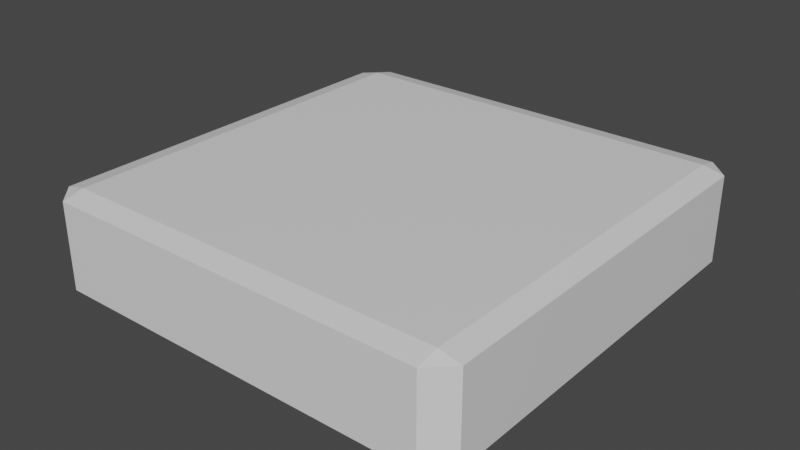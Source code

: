 # Source: tile.blend  (saved by Blender 2.91.10; exported with 4.5.12 LTS)
import bpy
from mathutils import Matrix  # noqa: F401  (used for matrix-valued properties, if any)

bpy.ops.wm.read_factory_settings(use_empty=True)
scene = bpy.context.scene
scene.name = 'Scene'

# ---- collections
col_collection = bpy.data.collections.new('Collection'); scene.collection.children.link(col_collection)

# ---- materials (node trees are filled in below, after node groups)
mat_material = bpy.data.materials.new('Material')
mat_material.alpha_threshold = 0.0
mat_material.use_transparent_shadow = False
mat_material.line_color = (0.0, 0.0, 0.0, 1.0)

# ---- material node trees
mat_material.use_nodes = True; mat_material.node_tree.nodes.clear()
_N = mat_material.node_tree.nodes; _L = mat_material.node_tree.links
n0 = _N.new('ShaderNodeOutputMaterial'); n0.name = 'Material Output'; n0.location = (300, 300)
n1 = _N.new('ShaderNodeBsdfPrincipled'); n1.name = 'Principled BSDF'; n1.location = (10, 300)
n1.distribution = 'GGX'
n1.subsurface_method = 'BURLEY'
n1.inputs[2].default_value = 0.4
n1.inputs[3].default_value = 1.45
n1.inputs[27].default_value = (0.0, 0.0, 0.0, 1.0)
n1.inputs[28].default_value = 1.0
_L.new(n1.outputs[0], n0.inputs[0])
n0.is_active_output = True

# ---- world
world_world = bpy.data.worlds.new('World'); scene.world = world_world
world_world.use_nodes = True; world_world.node_tree.nodes.clear()
_N = world_world.node_tree.nodes; _L = world_world.node_tree.links
n0 = _N.new('ShaderNodeOutputWorld'); n0.name = 'World Output'; n0.location = (300, 300)
n1 = _N.new('ShaderNodeBackground'); n1.name = 'Background'; n1.location = (10, 300)
n1.inputs[0].default_value = (0.05088, 0.05088, 0.05088, 1.0)
_L.new(n1.outputs[0], n0.inputs[0])
n0.is_active_output = True
world_world.color = (0.05088, 0.05088, 0.05088)
world_world.use_sun_shadow = False
world_world.sun_shadow_jitter_overblur = 0.0

# ---- meshes
me_cube = bpy.data.meshes.new('Cube')
me_cube.from_pydata([(0.8998, 1.0, 0.8998), (0.8998, 0.8998, 1.0), (1.0, 0.8998, 0.8998), (0.8998, 0.8998, -1.0), (0.8998, 1.0, -0.8998), (1.0, 0.8998, -0.8998), (1.0, -0.8998, 0.8998), (0.8998, -0.8998, 1.0), (0.8998, -1.0, 0.8998), (1.0, -0.8998, -0.8998), (0.8998, -1.0, -0.8998), (0.8998, -0.8998, -1.0), (-0.8998, 1.0, 0.8998), (-1.0, 0.8998, 0.8998), (-0.8998, 0.8998, 1.0), (-1.0, 0.8998, -0.8998), (-0.8998, 1.0, -0.8998), (-0.8998, 0.8998, -1.0), (-1.0, -0.8998, 0.8998), (-0.8998, -1.0, 0.8998), (-0.8998, -0.8998, 1.0), (-0.8998, -0.8998, -1.0), (-0.8998, -1.0, -0.8998), (-1.0, -0.8998, -0.8998)], [], [(17, 3, 11, 21), (23, 18, 13, 15), (10, 8, 19, 22), (1, 14, 20, 7), (5, 2, 6, 9), (0, 1, 2), (3, 4, 5), (6, 7, 8), (9, 10, 11), (12, 13, 14), (15, 16, 17), (18, 19, 20), (21, 22, 23), (17, 21, 23, 15), (3, 17, 16, 4), (2, 5, 4, 0), (22, 19, 18, 23), (8, 10, 9, 6), (12, 16, 15, 13), (7, 20, 19, 8), (1, 7, 6, 2), (21, 11, 10, 22), (20, 14, 13, 18), (14, 1, 0, 12), (11, 3, 5, 9), (16, 12, 0, 4)])
_uv = me_cube.uv_layers.new(name='UVMap')
_uv.uv.foreach_set('vector', [0.1375, 0.5125, 0.3625, 0.5125, 0.3625, 0.7375, 0.1375, 0.7375, 0.3875, 0.01252, 0.6125, 0.01252, 0.6125, 0.2375, 0.3875, 0.2375, 0.3875, 0.7625, 0.6125, 0.7625, 0.6125, 0.9875, 0.3875, 0.9875, 0.6375, 0.5125, 0.8625, 0.5125, 0.8625, 0.7375, 0.6375, 0.7375, 0.3875, 0.5125, 0.6125, 0.5125, 0.6125, 0.7375, 0.3875, 0.7375, 0.6125, 0.4875, 0.625, 0.4875, 0.6125, 0.5, 0.3625, 0.5125, 0.3625, 0.5, 0.375, 0.5125, 0.6125, 0.7375, 0.625, 0.7375, 0.6125, 0.75, 0.3875, 0.75, 0.375, 0.7625, 0.375, 0.7625, 0.6125, 0.25, 0.6125, 0.25, 0.625, 0.2375, 0.3875, 0.2375, 0.3875, 0.25, 0.375, 0.2375, 0.6125, 0.01252, 0.6125, 0.0, 0.625, 0.01252, 0.1375, 0.7375, 0.1375, 0.75, 0.125, 0.7375, 0.1375, 0.5125, 0.1375, 0.7375, 0.125, 0.7375, 0.125, 0.5125, 0.3625, 0.5125, 0.1375, 0.5125, 0.1375, 0.5, 0.3625, 0.5, 0.6125, 0.5125, 0.3875, 0.5125, 0.3875, 0.4875, 0.6125, 0.4875, 0.3875, 0.0, 0.6125, 0.0, 0.6125, 0.01252, 0.3875, 0.01252, 0.6125, 0.7625, 0.3875, 0.7625, 0.3875, 0.7375, 0.6125, 0.7375, 0.6125, 0.2625, 0.3875, 0.2625, 0.3875, 0.2375, 0.6125, 0.2375, 0.625, 0.7625, 0.625, 0.9875, 0.6125, 0.9875, 0.6125, 0.7625, 0.6375, 0.5125, 0.6375, 0.7375, 0.6125, 0.7375, 0.6125, 0.5125, 0.1375, 0.7375, 0.3625, 0.7375, 0.3625, 0.75, 0.1375, 0.75, 0.625, 0.01252, 0.625, 0.2375, 0.6125, 0.2375, 0.6125, 0.01252, 0.625, 0.2625, 0.625, 0.4875, 0.6125, 0.4875, 0.6125, 0.2625, 0.3625, 0.7375, 0.3625, 0.5125, 0.3875, 0.5125, 0.3875, 0.7375, 0.3875, 0.2625, 0.6125, 0.2625, 0.6125, 0.4875, 0.3875, 0.4875])
me_cube.materials.append(mat_material)
me_cube.use_remesh_preserve_volume = False
me_cube.use_remesh_preserve_attributes = False
me_cube.use_mirror_vertex_groups = False
me_cube.update()

# ---- objects
ob_cube = bpy.data.objects.new('Cube', me_cube)

# ---- transforms, parenting, visibility, modifiers, constraints
ob_cube.location = (0.0, 0.0, 0.0)
ob_cube.scale = (1.0, 1.0, 0.2246)
ob_cube.lock_rotations_4d = False
ob_cube.empty_display_type = 'ARROWS'
ob_cube.lineart.crease_threshold = 0.0

# ---- collection membership
col_collection.objects.link(ob_cube)

# ---- scene / render settings (as saved in the file)
scene.frame_start = 1; scene.frame_end = 250; scene.frame_set(129)
scene.render.engine = 'BLENDER_EEVEE_NEXT'
scene.cycles.use_denoising = False
scene.cycles.samples = 128
scene.cycles.sampling_pattern = 'TABULATED_SOBOL'
scene.cycles.use_adaptive_sampling = False
scene.cycles.use_light_tree = False
scene.view_settings.view_transform = 'Filmic'
bpy.context.view_layer.update()

# ---- added for rendering (the .blend has no active camera and no usable light): camera, sun
cam_auto = bpy.data.cameras.new('AutoCamera')
cam_auto.lens = 50.0
cam_auto.sensor_width = 36.0
cam_auto.clip_end = 1000.0
ob_auto_camera = bpy.data.objects.new('AutoCamera', cam_auto)
scene.collection.objects.link(ob_auto_camera)
ob_auto_camera.location = (2.64973, -3.17967, 2.11978)
ob_auto_camera.rotation_euler = (1.09748, -7.21219e-08, 0.694738)
scene.camera = ob_auto_camera
light_auto_sun = bpy.data.lights.new('AutoSun', 'SUN')
light_auto_sun.energy = 3.0
light_auto_sun.angle = 0.0523599
ob_auto_sun = bpy.data.objects.new('AutoSun', light_auto_sun)
scene.collection.objects.link(ob_auto_sun)
ob_auto_sun.rotation_euler = (0.872665, 0.174533, 0.523599)
bpy.context.view_layer.update()
